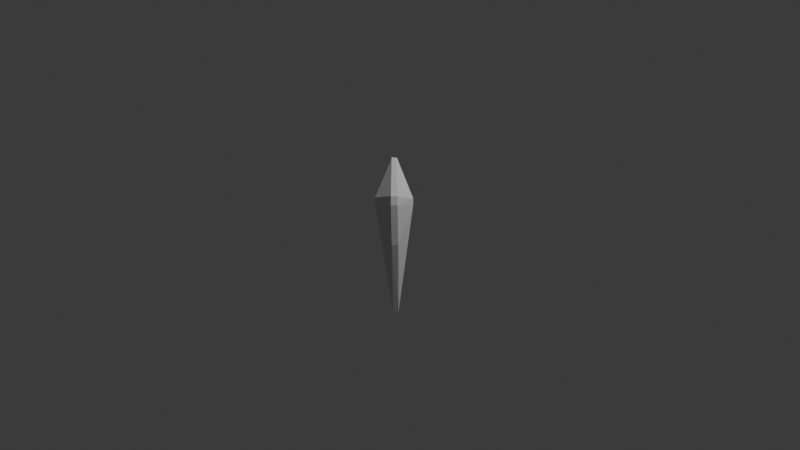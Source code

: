 # Source: PlayerLeg01.blend  (saved by Blender 5.1.30; exported with 4.5.12 LTS)
import bpy
from mathutils import Matrix  # noqa: F401  (used for matrix-valued properties, if any)

bpy.ops.wm.read_factory_settings(use_empty=True)
scene = bpy.context.scene
scene.name = 'Scene'

# ---- collections
col_collection = bpy.data.collections.new('Collection'); scene.collection.children.link(col_collection)

# ---- world
world_world = bpy.data.worlds.new('World'); scene.world = world_world
world_world.use_nodes = True; world_world.node_tree.nodes.clear()
_N = world_world.node_tree.nodes; _L = world_world.node_tree.links
n0 = _N.new('ShaderNodeOutputWorld'); n0.name = 'World Output'; n0.location = (200, 100)
n1 = _N.new('ShaderNodeBackground'); n1.name = 'Background'; n1.location = (-200, 100)
n1.inputs[0].default_value = (0.05088, 0.05088, 0.05088, 1.0)
_L.new(n1.outputs[0], n0.inputs[0])
n0.is_active_output = True
world_world.color = (0.05088, 0.05088, 0.05088)
world_world.sun_shadow_jitter_overblur = 0.0

# ---- cameras
cam_camera = bpy.data.cameras.new('Camera')
cam_camera.clip_end = 100.0
cam_camera.ortho_scale = 7.314

# ---- lights
light_light = bpy.data.lights.new('Light', 'POINT')
light_light.energy = 1000.0
light_light.shadow_soft_size = 0.1

# ---- meshes
me_cube_001 = bpy.data.meshes.new('Cube.001')
me_cube_001.from_pydata([(-1.0, -1.0, 0.4889), (-1.0, -1.0, 0.564), (1.0, 1.0, 0.4889), (1.0, 1.0, 0.564), (-0.3154, 0.2591, -0.7819), (-0.1971, 0.4352, -0.7765), (-0.6947, 1.0, 0.9334), (-1.0, 0.7098, 0.9367), (0.5513, -0.8075, 0.1005), (0.8947, -0.4525, 0.1011), (1.0, -0.6433, 0.557), (0.655, -1.0, 0.5569), (0.9128, -0.5346, 0.6492), (0.563, -0.8957, 0.6499), (0.05569, 0.392, -0.783), (-0.2565, 0.1071, -0.7819), (-0.879, 0.6336, 0.9367), (-0.6347, 0.8626, 0.9334)], [], [(6, 5, 4, 7), (0, 1, 7, 4), (5, 6, 3, 2), (11, 8, 9, 10), (13, 11, 10, 12), (14, 9, 8, 15), (12, 17, 16, 13), (14, 5, 2, 9), (2, 3, 10, 9), (8, 11, 1, 0), (0, 4, 15, 8), (10, 3, 12), (1, 11, 13), (3, 6, 17, 12), (16, 7, 1, 13), (4, 5, 14, 15), (6, 7, 16, 17)])
_uv = me_cube_001.uv_layers.new(name='UVMap')
_uv.uv.foreach_set('vector', [0.6187, 0.2754, 0.375, 0.2887, 0.375, 0.2134, 0.625, 0.2137, 0.375, 0.0, 0.625, 0.0, 0.625, 0.2137, 0.375, 0.2134, 0.375, 0.2887, 0.6187, 0.2754, 0.625, 0.5, 0.375, 0.5, 0.6466, 0.7716, 0.3535, 0.7715, 0.375, 0.7056, 0.625, 0.7054, 0.7718, 0.6468, 0.6466, 0.7716, 0.625, 0.7054, 0.7274, 0.6024, 0.154, 0.5097, 0.375, 0.7056, 0.3535, 0.7715, 0.125, 0.5366, 0.7274, 0.6024, 0.8368, 0.5, 0.875, 0.5363, 0.7718, 0.6468, 0.154, 0.5097, 0.154, 0.5097, 0.375, 0.5, 0.375, 0.7056, 0.375, 0.5, 0.625, 0.5, 0.625, 0.7054, 0.375, 0.7056, 0.3535, 0.7715, 0.6466, 0.7716, 0.625, 1.0, 0.375, 1.0, 0.125, 0.75, 0.125, 0.5366, 0.125, 0.5366, 0.3535, 0.7715, 0.625, 0.7054, 0.625, 0.5, 0.7274, 0.6024, 0.875, 0.75, 0.6466, 0.7716, 0.7718, 0.6468, 0.625, 0.5, 0.8368, 0.5, 0.8368, 0.5, 0.7274, 0.6024, 0.875, 0.5363, 0.875, 0.5363, 0.875, 0.75, 0.7718, 0.6468, 0.125, 0.5366, 0.154, 0.5097, 0.154, 0.5097, 0.125, 0.5366, 0.6187, 0.2754, 0.625, 0.2137, 0.625, 0.2137, 0.6187, 0.2754])
_ca = me_cube_001.color_attributes.new('Attribute', 'BYTE_COLOR', 'CORNER')
_ca.data.foreach_set('color', [0.2747, 0.2502, 0.2542, 1.0, 0.2747, 0.2502, 0.2542, 1.0, 0.2747, 0.2502, 0.2542, 1.0, 0.2747, 0.2502, 0.2542, 1.0, 0.2747, 0.2502, 0.2542, 1.0, 0.2747, 0.2502, 0.2542, 1.0, 0.2747, 0.2502, 0.2542, 1.0, 0.2747, 0.2502, 0.2542, 1.0, 0.2747, 0.2502, 0.2542, 1.0, 0.2747, 0.2502, 0.2542, 1.0, 0.2747, 0.2502, 0.2542, 1.0, 0.2747, 0.2502, 0.2542, 1.0, 0.2623, 0.2307, 0.2747, 1.0, 0.2747, 0.2502, 0.2542, 1.0, 0.2747, 0.2502, 0.2542, 1.0, 0.2747, 0.2502, 0.2542, 1.0, 0.2747, 0.2502, 0.2542, 1.0, 0.2623, 0.2307, 0.2747, 1.0, 0.2747, 0.2502, 0.2542, 1.0, 0.2747, 0.2502, 0.2542, 1.0, 0.2747, 0.2502, 0.2542, 1.0, 0.2747, 0.2502, 0.2542, 1.0, 0.2747, 0.2502, 0.2542, 1.0, 0.2747, 0.2502, 0.2542, 1.0, 0.2747, 0.2502, 0.2542, 1.0, 0.2747, 0.2502, 0.2542, 1.0, 0.2623, 0.2307, 0.2747, 1.0, 0.2747, 0.2502, 0.2542, 1.0, 0.2747, 0.2502, 0.2542, 1.0, 0.2747, 0.2502, 0.2542, 1.0, 0.2747, 0.2502, 0.2542, 1.0, 0.2747, 0.2502, 0.2542, 1.0, 0.2747, 0.2502, 0.2542, 1.0, 0.2747, 0.2502, 0.2542, 1.0, 0.2747, 0.2502, 0.2542, 1.0, 0.2747, 0.2502, 0.2542, 1.0, 0.2747, 0.2502, 0.2542, 1.0, 0.2623, 0.2307, 0.2747, 1.0, 0.2747, 0.2502, 0.2542, 1.0, 0.2747, 0.2502, 0.2542, 1.0, 0.2747, 0.2502, 0.2542, 1.0, 0.2747, 0.2502, 0.2542, 1.0, 0.2747, 0.2502, 0.2542, 1.0, 0.2747, 0.2502, 0.2542, 1.0, 0.2747, 0.2502, 0.2542, 1.0, 0.2747, 0.2502, 0.2542, 1.0, 0.2747, 0.2502, 0.2542, 1.0, 0.2747, 0.2502, 0.2542, 1.0, 0.2623, 0.2307, 0.2747, 1.0, 0.2747, 0.2502, 0.2542, 1.0, 0.2747, 0.2502, 0.2542, 1.0, 0.2747, 0.2502, 0.2542, 1.0, 0.2747, 0.2502, 0.2542, 1.0, 0.2747, 0.2502, 0.2542, 1.0, 0.2623, 0.2307, 0.2747, 1.0, 0.2747, 0.2502, 0.2542, 1.0, 0.2747, 0.2502, 0.2542, 1.0, 0.2747, 0.2502, 0.2542, 1.0, 0.2747, 0.2502, 0.2542, 1.0, 0.2747, 0.2502, 0.2542, 1.0, 0.2747, 0.2502, 0.2542, 1.0, 0.2747, 0.2502, 0.2542, 1.0, 0.2747, 0.2502, 0.2542, 1.0, 0.2747, 0.2502, 0.2542, 1.0, 0.2623, 0.2307, 0.2747, 1.0, 0.2747, 0.2502, 0.2542, 1.0])
me_cube_001.update()

# ---- objects
ob_light = bpy.data.objects.new('Light', light_light)
ob_camera = bpy.data.objects.new('Camera', cam_camera)
ob_cube_001 = bpy.data.objects.new('Cube.001', me_cube_001)

# ---- transforms, parenting, visibility, modifiers, constraints
ob_light.location = (4.076, 1.005, 5.904)
ob_light.rotation_euler = (0.6503, 0.05522, 1.866)
ob_light.lock_rotations_4d = False
ob_light.empty_display_type = 'ARROWS'
ob_light.color = (0.0, 0.0, 0.0, 0.0)
ob_light.lineart.crease_threshold = 0.0
ob_camera.location = (7.359, -6.926, 4.958)
ob_camera.rotation_euler = (1.109, 0.0, 0.8149)
ob_camera.lock_rotations_4d = False
ob_camera.empty_display_type = 'ARROWS'
ob_camera.color = (0.0, 0.0, 0.0, 0.0)
ob_camera.display_type = 'WIRE'
ob_camera.lineart.crease_threshold = 0.0
ob_cube_001.location = (-0.02424, -0.04719, -0.326)
ob_cube_001.scale = (0.1399, 0.1308, 1.0)

# ---- collection membership
col_collection.objects.link(ob_light)
col_collection.objects.link(ob_camera)
col_collection.objects.link(ob_cube_001)

# ---- scene / render settings (as saved in the file)
scene.camera = ob_camera
scene.frame_start = 1; scene.frame_end = 250; scene.frame_set(1)
scene.render.engine = 'BLENDER_EEVEE_NEXT'
scene.render.bake_bias = 0.0
scene.render.bake_samples = 0
scene.cycles.sampling_pattern = 'TABULATED_SOBOL'
scene.eevee.use_volume_custom_range = False
bpy.context.view_layer.update()
